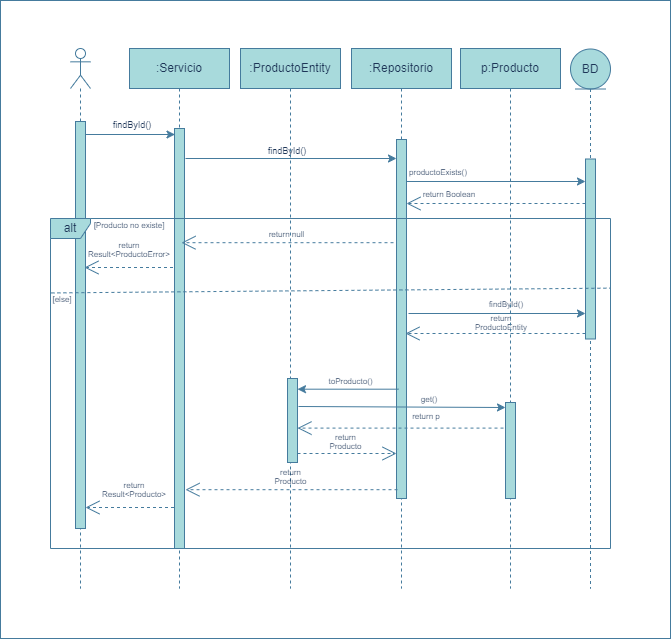

The diagram above was exported from draw.io. Its source (the exported page's mxGraphModel, read from the mxfile embedded in the PNG):
<mxGraphModel dx="1050" dy="717" grid="1" gridSize="10" guides="1" tooltips="1" connect="1" arrows="1" fold="1" page="1" pageScale="1" pageWidth="827" pageHeight="1169" math="0" shadow="0">
  <root>
    <mxCell id="0" />
    <mxCell id="1" parent="0" />
    <mxCell id="kBwfIlg8GHr6TgqZkCiT-1" value="" style="rounded=0;whiteSpace=wrap;html=1;fillColor=#ffffff;labelBackgroundColor=none;strokeColor=#457B9D;fontColor=#1D3557;fillStyle=solid;" parent="1" vertex="1">
      <mxGeometry x="260" y="142" width="670" height="638" as="geometry" />
    </mxCell>
    <mxCell id="kBwfIlg8GHr6TgqZkCiT-2" value="" style="shape=umlLifeline;perimeter=lifelinePerimeter;whiteSpace=wrap;html=1;container=1;dropTarget=0;collapsible=0;recursiveResize=0;outlineConnect=0;portConstraint=eastwest;newEdgeStyle={&quot;curved&quot;:0,&quot;rounded&quot;:0};participant=umlActor;labelBackgroundColor=none;fillColor=none;strokeColor=#457B9D;fontColor=#1D3557;" parent="1" vertex="1">
      <mxGeometry x="330" y="190" width="20" height="540" as="geometry" />
    </mxCell>
    <mxCell id="kBwfIlg8GHr6TgqZkCiT-3" value="" style="html=1;points=[[0,0,0,0,5],[0,1,0,0,-5],[1,0,0,0,5],[1,1,0,0,-5]];perimeter=orthogonalPerimeter;outlineConnect=0;targetShapes=umlLifeline;portConstraint=eastwest;newEdgeStyle={&quot;curved&quot;:0,&quot;rounded&quot;:0};strokeColor=#457B9D;fontColor=#1D3557;fillColor=#A8DADC;" parent="kBwfIlg8GHr6TgqZkCiT-2" vertex="1">
      <mxGeometry x="5" y="73" width="10" height="407" as="geometry" />
    </mxCell>
    <mxCell id="kBwfIlg8GHr6TgqZkCiT-4" value=":Servicio" style="shape=umlLifeline;perimeter=lifelinePerimeter;whiteSpace=wrap;html=1;container=1;dropTarget=0;collapsible=0;recursiveResize=0;outlineConnect=0;portConstraint=eastwest;newEdgeStyle={&quot;curved&quot;:0,&quot;rounded&quot;:0};strokeColor=#457B9D;fontColor=#1D3557;fillColor=#A8DADC;" parent="1" vertex="1">
      <mxGeometry x="389" y="190" width="100" height="540" as="geometry" />
    </mxCell>
    <mxCell id="kBwfIlg8GHr6TgqZkCiT-5" value="" style="html=1;points=[[0,0,0,0,5],[0,1,0,0,-5],[1,0,0,0,5],[1,1,0,0,-5]];perimeter=orthogonalPerimeter;outlineConnect=0;targetShapes=umlLifeline;portConstraint=eastwest;newEdgeStyle={&quot;curved&quot;:0,&quot;rounded&quot;:0};strokeColor=#457B9D;fontColor=#1D3557;fillColor=#A8DADC;" parent="kBwfIlg8GHr6TgqZkCiT-4" vertex="1">
      <mxGeometry x="45" y="80" width="10" height="420" as="geometry" />
    </mxCell>
    <mxCell id="kBwfIlg8GHr6TgqZkCiT-6" value=":Repositorio" style="shape=umlLifeline;perimeter=lifelinePerimeter;whiteSpace=wrap;html=1;container=1;dropTarget=0;collapsible=0;recursiveResize=0;outlineConnect=0;portConstraint=eastwest;newEdgeStyle={&quot;curved&quot;:0,&quot;rounded&quot;:0};strokeColor=#457B9D;fontColor=#1D3557;fillColor=#A8DADC;" parent="1" vertex="1">
      <mxGeometry x="611" y="190" width="100" height="540" as="geometry" />
    </mxCell>
    <mxCell id="kBwfIlg8GHr6TgqZkCiT-8" value="BD" style="shape=umlLifeline;perimeter=lifelinePerimeter;whiteSpace=wrap;html=1;container=1;dropTarget=0;collapsible=0;recursiveResize=0;outlineConnect=0;portConstraint=eastwest;newEdgeStyle={&quot;curved&quot;:0,&quot;rounded&quot;:0};participant=umlEntity;strokeColor=#457B9D;fontColor=#1D3557;fillColor=#A8DADC;" parent="1" vertex="1">
      <mxGeometry x="830" y="190.5" width="40" height="539.5" as="geometry" />
    </mxCell>
    <mxCell id="kBwfIlg8GHr6TgqZkCiT-56" value="" style="html=1;points=[[0,0,0,0,5],[0,1,0,0,-5],[1,0,0,0,5],[1,1,0,0,-5]];perimeter=orthogonalPerimeter;outlineConnect=0;targetShapes=umlLifeline;portConstraint=eastwest;newEdgeStyle={&quot;curved&quot;:0,&quot;rounded&quot;:0};strokeColor=#457B9D;fontColor=#1D3557;fillColor=#A8DADC;" parent="kBwfIlg8GHr6TgqZkCiT-8" vertex="1">
      <mxGeometry x="15" y="110" width="10" height="180" as="geometry" />
    </mxCell>
    <mxCell id="kBwfIlg8GHr6TgqZkCiT-10" value="" style="endArrow=classic;html=1;rounded=0;strokeColor=#457B9D;fontColor=#1D3557;fillColor=#A8DADC;" parent="1" edge="1">
      <mxGeometry width="50" height="50" relative="1" as="geometry">
        <mxPoint x="345.5" y="276" as="sourcePoint" />
        <mxPoint x="434.5" y="276" as="targetPoint" />
      </mxGeometry>
    </mxCell>
    <mxCell id="kBwfIlg8GHr6TgqZkCiT-13" value="&lt;font style=&quot;font-size: 9px;&quot;&gt;findById()&lt;/font&gt;" style="text;html=1;align=center;verticalAlign=middle;whiteSpace=wrap;rounded=0;fontColor=#1D3557;" parent="1" vertex="1">
      <mxGeometry x="362" y="251" width="60" height="30" as="geometry" />
    </mxCell>
    <mxCell id="kBwfIlg8GHr6TgqZkCiT-55" value="" style="html=1;points=[[0,0,0,0,5],[0,1,0,0,-5],[1,0,0,0,5],[1,1,0,0,-5]];perimeter=orthogonalPerimeter;outlineConnect=0;targetShapes=umlLifeline;portConstraint=eastwest;newEdgeStyle={&quot;curved&quot;:0,&quot;rounded&quot;:0};strokeColor=#457B9D;fontColor=#1D3557;fillColor=#A8DADC;" parent="1" vertex="1">
      <mxGeometry x="656" y="281" width="10" height="359" as="geometry" />
    </mxCell>
    <mxCell id="kBwfIlg8GHr6TgqZkCiT-57" value="" style="endArrow=classic;html=1;rounded=0;strokeColor=#457B9D;fontColor=#1D3557;fillColor=#A8DADC;" parent="1" target="kBwfIlg8GHr6TgqZkCiT-55" edge="1">
      <mxGeometry width="50" height="50" relative="1" as="geometry">
        <mxPoint x="445" y="300" as="sourcePoint" />
        <mxPoint x="534" y="300" as="targetPoint" />
      </mxGeometry>
    </mxCell>
    <mxCell id="kBwfIlg8GHr6TgqZkCiT-58" value="&lt;font style=&quot;font-size: 9px;&quot;&gt;findById()&lt;/font&gt;" style="text;html=1;align=center;verticalAlign=middle;whiteSpace=wrap;rounded=0;fontColor=#1D3557;" parent="1" vertex="1">
      <mxGeometry x="517" y="277" width="60" height="30" as="geometry" />
    </mxCell>
    <mxCell id="kBwfIlg8GHr6TgqZkCiT-59" value="" style="endArrow=classic;html=1;rounded=0;strokeColor=#457B9D;fontColor=#1D3557;fillColor=#A8DADC;" parent="1" target="kBwfIlg8GHr6TgqZkCiT-56" edge="1">
      <mxGeometry width="50" height="50" relative="1" as="geometry">
        <mxPoint x="666" y="323" as="sourcePoint" />
        <mxPoint x="741" y="323" as="targetPoint" />
      </mxGeometry>
    </mxCell>
    <mxCell id="kBwfIlg8GHr6TgqZkCiT-60" value="&lt;font style=&quot;font-size: 8px;&quot;&gt;productoExists()&lt;/font&gt;" style="text;html=1;align=center;verticalAlign=middle;whiteSpace=wrap;rounded=0;fontColor=#1D3557;" parent="1" vertex="1">
      <mxGeometry x="668" y="298" width="60" height="30" as="geometry" />
    </mxCell>
    <mxCell id="kBwfIlg8GHr6TgqZkCiT-61" value="&lt;div&gt;&lt;br&gt;&lt;/div&gt;" style="endArrow=open;endSize=12;dashed=1;html=1;rounded=0;strokeColor=#457B9D;fontColor=#1D3557;fillColor=#A8DADC;" parent="1" source="kBwfIlg8GHr6TgqZkCiT-56" edge="1">
      <mxGeometry width="160" relative="1" as="geometry">
        <mxPoint x="736" y="345" as="sourcePoint" />
        <mxPoint x="666" y="345" as="targetPoint" />
      </mxGeometry>
    </mxCell>
    <mxCell id="kBwfIlg8GHr6TgqZkCiT-62" value="&lt;span style=&quot;font-size: 8px;&quot;&gt;return Boolean&lt;/span&gt;" style="text;html=1;align=center;verticalAlign=middle;whiteSpace=wrap;rounded=0;fontColor=#1D3557;" parent="1" vertex="1">
      <mxGeometry x="679" y="320" width="60" height="30" as="geometry" />
    </mxCell>
    <mxCell id="kBwfIlg8GHr6TgqZkCiT-71" value="&lt;p style=&quot;line-height: 60%;&quot;&gt;&lt;span style=&quot;font-size: 8px;&quot;&gt;return ProductoEntity&lt;/span&gt;&lt;/p&gt;" style="text;html=1;align=center;verticalAlign=middle;whiteSpace=wrap;rounded=0;fontColor=#1D3557;" parent="1" vertex="1">
      <mxGeometry x="731" y="452" width="60" height="23" as="geometry" />
    </mxCell>
    <mxCell id="kBwfIlg8GHr6TgqZkCiT-76" value=":ProductoEntity" style="shape=umlLifeline;perimeter=lifelinePerimeter;whiteSpace=wrap;html=1;container=1;dropTarget=0;collapsible=0;recursiveResize=0;outlineConnect=0;portConstraint=eastwest;newEdgeStyle={&quot;curved&quot;:0,&quot;rounded&quot;:0};strokeColor=#457B9D;fontColor=#1D3557;fillColor=#A8DADC;" parent="1" vertex="1">
      <mxGeometry x="500" y="190" width="100" height="540" as="geometry" />
    </mxCell>
    <mxCell id="kBwfIlg8GHr6TgqZkCiT-68" value="" style="endArrow=classic;html=1;rounded=0;strokeColor=#457B9D;fontColor=#1D3557;fillColor=#A8DADC;" parent="kBwfIlg8GHr6TgqZkCiT-76" target="kBwfIlg8GHr6TgqZkCiT-56" edge="1">
      <mxGeometry width="50" height="50" relative="1" as="geometry">
        <mxPoint x="168" y="265" as="sourcePoint" />
        <mxPoint x="238" y="265" as="targetPoint" />
      </mxGeometry>
    </mxCell>
    <mxCell id="kBwfIlg8GHr6TgqZkCiT-70" value="&lt;div&gt;&lt;br&gt;&lt;/div&gt;" style="endArrow=open;endSize=12;dashed=1;html=1;rounded=0;strokeColor=#457B9D;fontColor=#1D3557;fillColor=#A8DADC;" parent="kBwfIlg8GHr6TgqZkCiT-76" source="kBwfIlg8GHr6TgqZkCiT-56" edge="1">
      <mxGeometry width="160" relative="1" as="geometry">
        <mxPoint x="235" y="285" as="sourcePoint" />
        <mxPoint x="165" y="285" as="targetPoint" />
      </mxGeometry>
    </mxCell>
    <mxCell id="kBwfIlg8GHr6TgqZkCiT-73" value="&lt;p style=&quot;line-height: 60%;&quot;&gt;&lt;span style=&quot;font-size: 8px;&quot;&gt;return Producto&lt;/span&gt;&lt;/p&gt;" style="text;html=1;align=center;verticalAlign=middle;whiteSpace=wrap;rounded=0;fontColor=#1D3557;" parent="kBwfIlg8GHr6TgqZkCiT-76" vertex="1">
      <mxGeometry x="21.5" y="417" width="57" height="22" as="geometry" />
    </mxCell>
    <mxCell id="kBwfIlg8GHr6TgqZkCiT-74" value="&lt;div&gt;&lt;br&gt;&lt;/div&gt;" style="endArrow=open;endSize=12;dashed=1;html=1;rounded=0;strokeColor=#457B9D;fontColor=#1D3557;fillColor=#A8DADC;" parent="kBwfIlg8GHr6TgqZkCiT-76" edge="1">
      <mxGeometry width="160" relative="1" as="geometry">
        <mxPoint x="-66.5" y="459" as="sourcePoint" />
        <mxPoint x="-155.0000000000001" y="459" as="targetPoint" />
      </mxGeometry>
    </mxCell>
    <mxCell id="kBwfIlg8GHr6TgqZkCiT-75" value="&lt;p style=&quot;line-height: 60%;&quot;&gt;&lt;span style=&quot;font-size: 8px;&quot;&gt;return Result&amp;lt;Producto&amp;gt;&lt;/span&gt;&lt;/p&gt;" style="text;html=1;align=center;verticalAlign=middle;whiteSpace=wrap;rounded=0;fontColor=#1D3557;" parent="kBwfIlg8GHr6TgqZkCiT-76" vertex="1">
      <mxGeometry x="-136" y="433" width="60" height="16" as="geometry" />
    </mxCell>
    <mxCell id="kBwfIlg8GHr6TgqZkCiT-77" value="" style="html=1;points=[[0,0,0,0,5],[0,1,0,0,-5],[1,0,0,0,5],[1,1,0,0,-5]];perimeter=orthogonalPerimeter;outlineConnect=0;targetShapes=umlLifeline;portConstraint=eastwest;newEdgeStyle={&quot;curved&quot;:0,&quot;rounded&quot;:0};strokeColor=#457B9D;fontColor=#1D3557;fillColor=#A8DADC;" parent="kBwfIlg8GHr6TgqZkCiT-76" vertex="1">
      <mxGeometry x="47" y="330" width="10" height="84" as="geometry" />
    </mxCell>
    <mxCell id="kBwfIlg8GHr6TgqZkCiT-78" value="" style="endArrow=classic;html=1;rounded=0;strokeColor=#457B9D;fontColor=#1D3557;fillColor=#A8DADC;" parent="kBwfIlg8GHr6TgqZkCiT-76" edge="1">
      <mxGeometry width="50" height="50" relative="1" as="geometry">
        <mxPoint x="158" y="340.69" as="sourcePoint" />
        <mxPoint x="57" y="340.69" as="targetPoint" />
      </mxGeometry>
    </mxCell>
    <mxCell id="kBwfIlg8GHr6TgqZkCiT-79" value="&lt;span style=&quot;font-size: 8px;&quot;&gt;toProducto()&lt;/span&gt;" style="text;html=1;align=center;verticalAlign=middle;whiteSpace=wrap;rounded=0;fontColor=#1D3557;" parent="kBwfIlg8GHr6TgqZkCiT-76" vertex="1">
      <mxGeometry x="82" y="321" width="57" height="22" as="geometry" />
    </mxCell>
    <mxCell id="kBwfIlg8GHr6TgqZkCiT-69" value="&lt;font style=&quot;font-size: 8px;&quot;&gt;findById()&lt;/font&gt;" style="text;html=1;align=center;verticalAlign=middle;whiteSpace=wrap;rounded=0;fontColor=#1D3557;" parent="kBwfIlg8GHr6TgqZkCiT-76" vertex="1">
      <mxGeometry x="236" y="240" width="60" height="30" as="geometry" />
    </mxCell>
    <mxCell id="kBwfIlg8GHr6TgqZkCiT-80" value="alt" style="shape=umlFrame;whiteSpace=wrap;html=1;pointerEvents=0;strokeColor=#457B9D;fontColor=#1D3557;fillColor=#A8DADC;width=40;height=20;" parent="1" vertex="1">
      <mxGeometry x="310" y="360" width="560" height="330" as="geometry" />
    </mxCell>
    <mxCell id="kBwfIlg8GHr6TgqZkCiT-81" value="&lt;div&gt;&lt;br&gt;&lt;/div&gt;" style="endArrow=open;endSize=12;dashed=1;html=1;rounded=0;strokeColor=#457B9D;fontColor=#1D3557;fillColor=#A8DADC;" parent="1" edge="1">
      <mxGeometry width="160" relative="1" as="geometry">
        <mxPoint x="557" y="595" as="sourcePoint" />
        <mxPoint x="656" y="595" as="targetPoint" />
      </mxGeometry>
    </mxCell>
    <mxCell id="kBwfIlg8GHr6TgqZkCiT-82" value="&lt;p style=&quot;line-height: 60%;&quot;&gt;&lt;span style=&quot;font-size: 8px;&quot;&gt;return Producto&lt;/span&gt;&lt;/p&gt;" style="text;html=1;align=center;verticalAlign=middle;whiteSpace=wrap;rounded=0;fontColor=#1D3557;" parent="1" vertex="1">
      <mxGeometry x="577" y="571.6" width="57" height="22" as="geometry" />
    </mxCell>
    <mxCell id="kBwfIlg8GHr6TgqZkCiT-72" value="&lt;div&gt;&lt;br&gt;&lt;/div&gt;" style="endArrow=open;endSize=12;dashed=1;html=1;rounded=0;strokeColor=#457B9D;fontColor=#1D3557;fillColor=#A8DADC;" parent="1" edge="1">
      <mxGeometry width="160" relative="1" as="geometry">
        <mxPoint x="657" y="631.2" as="sourcePoint" />
        <mxPoint x="445" y="631.2" as="targetPoint" />
      </mxGeometry>
    </mxCell>
    <mxCell id="kBwfIlg8GHr6TgqZkCiT-83" value="" style="endArrow=none;dashed=1;html=1;rounded=0;exitX=0.002;exitY=0.198;exitDx=0;exitDy=0;exitPerimeter=0;entryX=1;entryY=0.211;entryDx=0;entryDy=0;entryPerimeter=0;strokeColor=#457b9d;" parent="1" target="kBwfIlg8GHr6TgqZkCiT-80" edge="1">
      <mxGeometry width="50" height="50" relative="1" as="geometry">
        <mxPoint x="310.9179999999998" y="434.44000000000005" as="sourcePoint" />
        <mxPoint x="768.0820000000001" y="433.76" as="targetPoint" />
      </mxGeometry>
    </mxCell>
    <mxCell id="kBwfIlg8GHr6TgqZkCiT-84" value="&lt;p style=&quot;line-height: 60%;&quot;&gt;&lt;span style=&quot;font-size: 8px;&quot;&gt;return null&lt;/span&gt;&lt;/p&gt;" style="text;html=1;align=center;verticalAlign=middle;whiteSpace=wrap;rounded=0;fontColor=#1D3557;" parent="1" vertex="1">
      <mxGeometry x="517.5" y="365" width="57" height="22" as="geometry" />
    </mxCell>
    <mxCell id="kBwfIlg8GHr6TgqZkCiT-85" value="&lt;div&gt;&lt;br&gt;&lt;/div&gt;" style="endArrow=open;endSize=12;dashed=1;html=1;rounded=0;strokeColor=#457B9D;fontColor=#1D3557;fillColor=#A8DADC;" parent="1" edge="1">
      <mxGeometry width="160" relative="1" as="geometry">
        <mxPoint x="653" y="384.20000000000005" as="sourcePoint" />
        <mxPoint x="441" y="384.20000000000005" as="targetPoint" />
      </mxGeometry>
    </mxCell>
    <mxCell id="kBwfIlg8GHr6TgqZkCiT-86" value="&lt;div&gt;&lt;br&gt;&lt;/div&gt;" style="endArrow=open;endSize=12;dashed=1;html=1;rounded=0;strokeColor=#457B9D;fontColor=#1D3557;fillColor=#A8DADC;" parent="1" edge="1">
      <mxGeometry width="160" relative="1" as="geometry">
        <mxPoint x="432.5" y="409" as="sourcePoint" />
        <mxPoint x="343.9999999999999" y="409" as="targetPoint" />
      </mxGeometry>
    </mxCell>
    <mxCell id="kBwfIlg8GHr6TgqZkCiT-87" value="&lt;p style=&quot;line-height: 60%;&quot;&gt;&lt;span style=&quot;font-size: 8px;&quot;&gt;return Result&amp;lt;ProductoError&amp;gt;&lt;/span&gt;&lt;/p&gt;" style="text;html=1;align=center;verticalAlign=middle;whiteSpace=wrap;rounded=0;fontColor=#1D3557;" parent="1" vertex="1">
      <mxGeometry x="359" y="381" width="60" height="20" as="geometry" />
    </mxCell>
    <mxCell id="kBwfIlg8GHr6TgqZkCiT-88" value="&lt;span style=&quot;font-size: 8px;&quot;&gt;[Producto no existe]&lt;/span&gt;" style="text;html=1;align=center;verticalAlign=middle;whiteSpace=wrap;rounded=0;fontColor=#1D3557;" parent="1" vertex="1">
      <mxGeometry x="344" y="351" width="90" height="30" as="geometry" />
    </mxCell>
    <mxCell id="kBwfIlg8GHr6TgqZkCiT-89" value="&lt;span style=&quot;font-size: 8px;&quot;&gt;[else]&lt;/span&gt;" style="text;html=1;align=center;verticalAlign=middle;whiteSpace=wrap;rounded=0;fontColor=#1D3557;" parent="1" vertex="1">
      <mxGeometry x="277" y="425" width="90" height="30" as="geometry" />
    </mxCell>
    <mxCell id="9LMi04z4MhrK2xqA4CBH-1" value="p:Producto" style="shape=umlLifeline;perimeter=lifelinePerimeter;whiteSpace=wrap;html=1;container=1;dropTarget=0;collapsible=0;recursiveResize=0;outlineConnect=0;portConstraint=eastwest;newEdgeStyle={&quot;curved&quot;:0,&quot;rounded&quot;:0};strokeColor=#457B9D;fontColor=#1D3557;fillColor=#A8DADC;" parent="1" vertex="1">
      <mxGeometry x="720" y="190" width="100" height="540" as="geometry" />
    </mxCell>
    <mxCell id="9LMi04z4MhrK2xqA4CBH-2" value="" style="html=1;points=[[0,0,0,0,5],[0,1,0,0,-5],[1,0,0,0,5],[1,1,0,0,-5]];perimeter=orthogonalPerimeter;outlineConnect=0;targetShapes=umlLifeline;portConstraint=eastwest;newEdgeStyle={&quot;curved&quot;:0,&quot;rounded&quot;:0};strokeColor=#457B9D;fontColor=#1D3557;fillColor=#A8DADC;" parent="9LMi04z4MhrK2xqA4CBH-1" vertex="1">
      <mxGeometry x="45" y="354" width="10" height="96" as="geometry" />
    </mxCell>
    <mxCell id="9LMi04z4MhrK2xqA4CBH-3" value="" style="endArrow=classic;html=1;rounded=0;strokeColor=#457B9D;fontColor=#1D3557;fillColor=#A8DADC;entryX=0;entryY=0;entryDx=0;entryDy=5;entryPerimeter=0;" parent="1" target="9LMi04z4MhrK2xqA4CBH-2" edge="1">
      <mxGeometry width="50" height="50" relative="1" as="geometry">
        <mxPoint x="558" y="548" as="sourcePoint" />
        <mxPoint x="735" y="548" as="targetPoint" />
      </mxGeometry>
    </mxCell>
    <mxCell id="9LMi04z4MhrK2xqA4CBH-4" value="&lt;font style=&quot;font-size: 8px;&quot;&gt;get()&lt;/font&gt;" style="text;html=1;align=center;verticalAlign=middle;whiteSpace=wrap;rounded=0;fontColor=#1D3557;" parent="1" vertex="1">
      <mxGeometry x="659" y="525" width="60" height="30" as="geometry" />
    </mxCell>
    <mxCell id="9LMi04z4MhrK2xqA4CBH-7" value="&lt;div&gt;&lt;br&gt;&lt;/div&gt;" style="endArrow=open;endSize=12;dashed=1;html=1;rounded=0;strokeColor=#457B9D;fontColor=#1D3557;fillColor=#A8DADC;" parent="1" edge="1">
      <mxGeometry width="160" relative="1" as="geometry">
        <mxPoint x="763" y="569.6" as="sourcePoint" />
        <mxPoint x="557" y="569.5999999999999" as="targetPoint" />
      </mxGeometry>
    </mxCell>
    <mxCell id="9LMi04z4MhrK2xqA4CBH-8" value="&lt;span style=&quot;font-size: 8px;&quot;&gt;return p&lt;/span&gt;" style="text;html=1;align=center;verticalAlign=middle;whiteSpace=wrap;rounded=0;fontColor=#1D3557;" parent="1" vertex="1">
      <mxGeometry x="656" y="541.6" width="60" height="30" as="geometry" />
    </mxCell>
  </root>
</mxGraphModel>